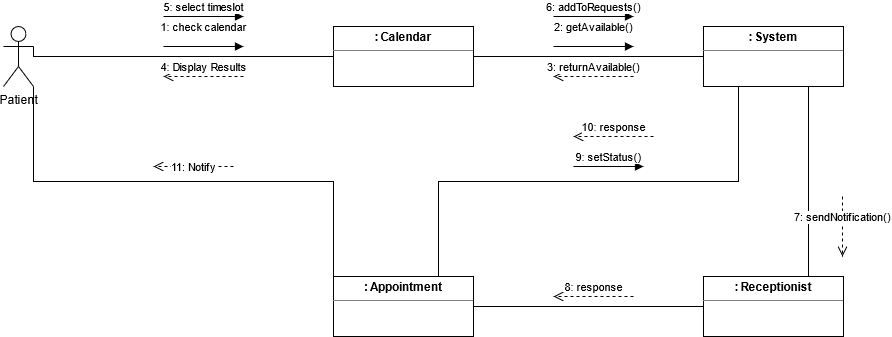

The diagram above was exported from draw.io. Its source (the exported page's mxGraphModel, read from the mxfile embedded in the PNG):
<mxGraphModel dx="1536" dy="382" grid="1" gridSize="10" guides="1" tooltips="1" connect="1" arrows="1" fold="1" page="1" pageScale="1" pageWidth="850" pageHeight="1100" math="0" shadow="0">
  <root>
    <mxCell id="0" />
    <mxCell id="1" parent="0" />
    <mxCell id="YvHhTOb_xCVvnGwB38I_-16" style="edgeStyle=orthogonalEdgeStyle;rounded=0;orthogonalLoop=1;jettySize=auto;html=1;exitX=1;exitY=0.5;exitDx=0;exitDy=0;entryX=0;entryY=0.5;entryDx=0;entryDy=0;endArrow=none;endFill=0;" parent="1" source="YvHhTOb_xCVvnGwB38I_-2" target="YvHhTOb_xCVvnGwB38I_-8" edge="1">
      <mxGeometry relative="1" as="geometry" />
    </mxCell>
    <mxCell id="YvHhTOb_xCVvnGwB38I_-2" value="&lt;p style=&quot;margin: 0px ; margin-top: 4px ; text-align: center&quot;&gt;&lt;b&gt;: Calendar&lt;br&gt;&lt;/b&gt;&lt;/p&gt;&lt;hr size=&quot;1&quot;&gt;&lt;div style=&quot;height: 2px&quot; align=&quot;center&quot;&gt;&lt;br&gt;&lt;/div&gt;" style="verticalAlign=top;align=left;overflow=fill;fontSize=12;fontFamily=Helvetica;html=1;" parent="1" vertex="1">
      <mxGeometry x="330" y="50" width="140" height="60" as="geometry" />
    </mxCell>
    <mxCell id="YvHhTOb_xCVvnGwB38I_-14" style="edgeStyle=orthogonalEdgeStyle;rounded=0;orthogonalLoop=1;jettySize=auto;html=1;exitX=1;exitY=0.3333333333333333;exitDx=0;exitDy=0;exitPerimeter=0;entryX=0;entryY=0.5;entryDx=0;entryDy=0;endArrow=none;endFill=0;" parent="1" source="YvHhTOb_xCVvnGwB38I_-3" target="YvHhTOb_xCVvnGwB38I_-2" edge="1">
      <mxGeometry relative="1" as="geometry">
        <mxPoint x="55" y="80" as="sourcePoint" />
        <Array as="points">
          <mxPoint x="30" y="80" />
        </Array>
      </mxGeometry>
    </mxCell>
    <mxCell id="YvHhTOb_xCVvnGwB38I_-3" value="Patient" style="shape=umlActor;verticalLabelPosition=bottom;verticalAlign=top;html=1;" parent="1" vertex="1">
      <mxGeometry y="50" width="30" height="60" as="geometry" />
    </mxCell>
    <mxCell id="YvHhTOb_xCVvnGwB38I_-27" style="edgeStyle=orthogonalEdgeStyle;rounded=0;orthogonalLoop=1;jettySize=auto;html=1;exitX=0.75;exitY=1;exitDx=0;exitDy=0;entryX=0.75;entryY=0;entryDx=0;entryDy=0;endArrow=none;endFill=0;" parent="1" source="YvHhTOb_xCVvnGwB38I_-8" target="YvHhTOb_xCVvnGwB38I_-20" edge="1">
      <mxGeometry relative="1" as="geometry">
        <Array as="points">
          <mxPoint x="805" y="270" />
          <mxPoint x="805" y="270" />
        </Array>
      </mxGeometry>
    </mxCell>
    <mxCell id="YvHhTOb_xCVvnGwB38I_-8" value="&lt;p style=&quot;margin: 0px ; margin-top: 4px ; text-align: center&quot;&gt;&lt;b&gt;: System&lt;br&gt;&lt;/b&gt;&lt;/p&gt;&lt;hr size=&quot;1&quot;&gt;&lt;div style=&quot;height: 2px&quot; align=&quot;center&quot;&gt;&lt;br&gt;&lt;/div&gt;" style="verticalAlign=top;align=left;overflow=fill;fontSize=12;fontFamily=Helvetica;html=1;" parent="1" vertex="1">
      <mxGeometry x="700" y="50" width="140" height="60" as="geometry" />
    </mxCell>
    <mxCell id="YvHhTOb_xCVvnGwB38I_-15" value="2: getAvailable() " style="html=1;verticalAlign=bottom;endArrow=block;" parent="1" edge="1">
      <mxGeometry y="10" width="80" relative="1" as="geometry">
        <mxPoint x="550" y="70" as="sourcePoint" />
        <mxPoint x="630" y="70" as="targetPoint" />
        <mxPoint as="offset" />
      </mxGeometry>
    </mxCell>
    <mxCell id="YvHhTOb_xCVvnGwB38I_-35" style="edgeStyle=orthogonalEdgeStyle;rounded=0;orthogonalLoop=1;jettySize=auto;html=1;exitX=0.75;exitY=0;exitDx=0;exitDy=0;entryX=0.25;entryY=1;entryDx=0;entryDy=0;endArrow=none;endFill=0;" parent="1" source="YvHhTOb_xCVvnGwB38I_-19" target="YvHhTOb_xCVvnGwB38I_-8" edge="1">
      <mxGeometry relative="1" as="geometry" />
    </mxCell>
    <mxCell id="3Lrxs9XbvojYMjzYvqn9-1" style="edgeStyle=orthogonalEdgeStyle;rounded=0;orthogonalLoop=1;jettySize=auto;html=1;exitX=0;exitY=0;exitDx=0;exitDy=0;entryX=1;entryY=1;entryDx=0;entryDy=0;entryPerimeter=0;endArrow=none;endFill=0;" edge="1" parent="1" source="YvHhTOb_xCVvnGwB38I_-19" target="YvHhTOb_xCVvnGwB38I_-3">
      <mxGeometry relative="1" as="geometry" />
    </mxCell>
    <mxCell id="YvHhTOb_xCVvnGwB38I_-19" value="&lt;p style=&quot;margin: 0px ; margin-top: 4px ; text-align: center&quot;&gt;&lt;b&gt;: Appointment&lt;/b&gt;&lt;br&gt;&lt;/p&gt;&lt;hr size=&quot;1&quot;&gt;&lt;div style=&quot;height: 2px&quot;&gt;&lt;/div&gt;" style="verticalAlign=top;align=left;overflow=fill;fontSize=12;fontFamily=Helvetica;html=1;" parent="1" vertex="1">
      <mxGeometry x="330" y="300" width="140" height="60" as="geometry" />
    </mxCell>
    <mxCell id="YvHhTOb_xCVvnGwB38I_-30" style="edgeStyle=orthogonalEdgeStyle;rounded=0;orthogonalLoop=1;jettySize=auto;html=1;exitX=0;exitY=0.5;exitDx=0;exitDy=0;entryX=1;entryY=0.5;entryDx=0;entryDy=0;endArrow=none;endFill=0;" parent="1" source="YvHhTOb_xCVvnGwB38I_-20" target="YvHhTOb_xCVvnGwB38I_-19" edge="1">
      <mxGeometry relative="1" as="geometry" />
    </mxCell>
    <mxCell id="YvHhTOb_xCVvnGwB38I_-20" value="&lt;p style=&quot;margin: 0px ; margin-top: 4px ; text-align: center&quot;&gt;&lt;b&gt;: Receptionist&lt;/b&gt;&lt;br&gt;&lt;/p&gt;&lt;hr size=&quot;1&quot;&gt;&lt;div style=&quot;height: 2px&quot;&gt;&lt;/div&gt;" style="verticalAlign=top;align=left;overflow=fill;fontSize=12;fontFamily=Helvetica;html=1;" parent="1" vertex="1">
      <mxGeometry x="700" y="300" width="140" height="60" as="geometry" />
    </mxCell>
    <mxCell id="YvHhTOb_xCVvnGwB38I_-21" value="3: returnAvailable()" style="html=1;verticalAlign=bottom;endArrow=open;dashed=1;endSize=8;" parent="1" edge="1">
      <mxGeometry relative="1" as="geometry">
        <mxPoint x="630" y="100" as="sourcePoint" />
        <mxPoint x="550" y="100" as="targetPoint" />
      </mxGeometry>
    </mxCell>
    <mxCell id="YvHhTOb_xCVvnGwB38I_-22" value="1: check calendar " style="html=1;verticalAlign=bottom;endArrow=block;" parent="1" edge="1">
      <mxGeometry y="10" width="80" relative="1" as="geometry">
        <mxPoint x="160" y="70" as="sourcePoint" />
        <mxPoint x="240" y="70" as="targetPoint" />
        <mxPoint as="offset" />
      </mxGeometry>
    </mxCell>
    <mxCell id="YvHhTOb_xCVvnGwB38I_-23" value="4: Display Results" style="html=1;verticalAlign=bottom;endArrow=open;dashed=1;endSize=8;" parent="1" edge="1">
      <mxGeometry relative="1" as="geometry">
        <mxPoint x="240" y="100" as="sourcePoint" />
        <mxPoint x="160" y="100" as="targetPoint" />
      </mxGeometry>
    </mxCell>
    <mxCell id="YvHhTOb_xCVvnGwB38I_-24" value="5: select timeslot" style="html=1;verticalAlign=bottom;endArrow=block;" parent="1" edge="1">
      <mxGeometry width="80" relative="1" as="geometry">
        <mxPoint x="160" y="40" as="sourcePoint" />
        <mxPoint x="240" y="40" as="targetPoint" />
      </mxGeometry>
    </mxCell>
    <mxCell id="YvHhTOb_xCVvnGwB38I_-26" value="6: addToRequests()" style="html=1;verticalAlign=bottom;endArrow=block;" parent="1" edge="1">
      <mxGeometry width="80" relative="1" as="geometry">
        <mxPoint x="550" y="40" as="sourcePoint" />
        <mxPoint x="630" y="40" as="targetPoint" />
      </mxGeometry>
    </mxCell>
    <mxCell id="YvHhTOb_xCVvnGwB38I_-29" value="7: sendNotification()" style="html=1;verticalAlign=bottom;endArrow=open;dashed=1;endSize=8;" parent="1" edge="1">
      <mxGeometry relative="1" as="geometry">
        <mxPoint x="839" y="220" as="sourcePoint" />
        <mxPoint x="839" y="280" as="targetPoint" />
      </mxGeometry>
    </mxCell>
    <mxCell id="YvHhTOb_xCVvnGwB38I_-36" value="9: setStatus()" style="html=1;verticalAlign=bottom;endArrow=block;" parent="1" edge="1">
      <mxGeometry width="80" relative="1" as="geometry">
        <mxPoint x="570" y="190" as="sourcePoint" />
        <mxPoint x="640" y="190" as="targetPoint" />
        <Array as="points">
          <mxPoint x="600" y="190" />
        </Array>
      </mxGeometry>
    </mxCell>
    <mxCell id="YvHhTOb_xCVvnGwB38I_-38" value="10: response" style="html=1;verticalAlign=bottom;endArrow=open;dashed=1;endSize=8;" parent="1" edge="1">
      <mxGeometry relative="1" as="geometry">
        <mxPoint x="650" y="160" as="sourcePoint" />
        <mxPoint x="570" y="160" as="targetPoint" />
        <mxPoint as="offset" />
      </mxGeometry>
    </mxCell>
    <mxCell id="YvHhTOb_xCVvnGwB38I_-39" value="11: Notify" style="html=1;verticalAlign=bottom;endArrow=open;dashed=1;endSize=8;" parent="1" edge="1">
      <mxGeometry y="10" relative="1" as="geometry">
        <mxPoint x="230" y="190" as="sourcePoint" />
        <mxPoint x="150" y="190" as="targetPoint" />
        <mxPoint as="offset" />
      </mxGeometry>
    </mxCell>
    <mxCell id="vHAeGhoZDBjJVRFo_JXY-1" value="8: response" style="html=1;verticalAlign=bottom;endArrow=open;dashed=1;endSize=8;" parent="1" edge="1">
      <mxGeometry relative="1" as="geometry">
        <mxPoint x="630" y="320" as="sourcePoint" />
        <mxPoint x="550" y="320" as="targetPoint" />
      </mxGeometry>
    </mxCell>
  </root>
</mxGraphModel>